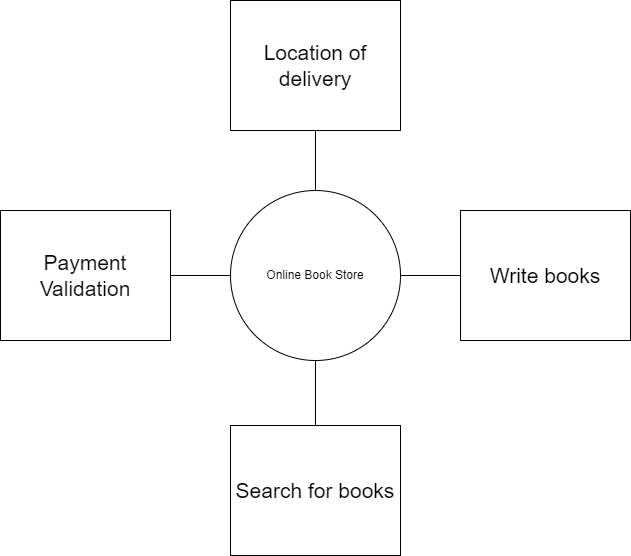

The diagram above was exported from draw.io. Its source (the exported page's mxGraphModel, read from the mxfile embedded in the PNG):
<mxGraphModel dx="1139" dy="766" grid="1" gridSize="10" guides="1" tooltips="1" connect="1" arrows="1" fold="1" page="1" pageScale="1" pageWidth="850" pageHeight="1100" math="0" shadow="0">
  <root>
    <mxCell id="0" />
    <mxCell id="1" parent="0" />
    <mxCell id="yrYiaDA1_JK7wrW3Mqe--1" value="Online Book Store" style="ellipse;whiteSpace=wrap;html=1;aspect=fixed;" vertex="1" parent="1">
      <mxGeometry x="350" y="250" width="170" height="170" as="geometry" />
    </mxCell>
    <mxCell id="yrYiaDA1_JK7wrW3Mqe--2" value="" style="endArrow=none;html=1;rounded=0;exitX=1;exitY=0.5;exitDx=0;exitDy=0;" edge="1" parent="1" source="yrYiaDA1_JK7wrW3Mqe--1" target="yrYiaDA1_JK7wrW3Mqe--3">
      <mxGeometry width="50" height="50" relative="1" as="geometry">
        <mxPoint x="400" y="660" as="sourcePoint" />
        <mxPoint x="620" y="335" as="targetPoint" />
      </mxGeometry>
    </mxCell>
    <mxCell id="yrYiaDA1_JK7wrW3Mqe--3" value="&lt;font style=&quot;font-size: 21px;&quot;&gt;Write books&lt;/font&gt;" style="rounded=0;whiteSpace=wrap;html=1;" vertex="1" parent="1">
      <mxGeometry x="580" y="270" width="170" height="130" as="geometry" />
    </mxCell>
    <mxCell id="yrYiaDA1_JK7wrW3Mqe--4" value="&lt;font style=&quot;font-size: 21px;&quot;&gt;Payment Validation&lt;/font&gt;" style="rounded=0;whiteSpace=wrap;html=1;" vertex="1" parent="1">
      <mxGeometry x="120" y="270" width="170" height="130" as="geometry" />
    </mxCell>
    <mxCell id="yrYiaDA1_JK7wrW3Mqe--5" value="" style="endArrow=none;html=1;rounded=0;entryX=0;entryY=0.5;entryDx=0;entryDy=0;" edge="1" parent="1" source="yrYiaDA1_JK7wrW3Mqe--4" target="yrYiaDA1_JK7wrW3Mqe--1">
      <mxGeometry width="50" height="50" relative="1" as="geometry">
        <mxPoint x="400" y="410" as="sourcePoint" />
        <mxPoint x="450" y="360" as="targetPoint" />
      </mxGeometry>
    </mxCell>
    <mxCell id="yrYiaDA1_JK7wrW3Mqe--6" value="&lt;span style=&quot;font-size: 21px;&quot;&gt;Location of delivery&lt;/span&gt;" style="rounded=0;whiteSpace=wrap;html=1;" vertex="1" parent="1">
      <mxGeometry x="350" y="60" width="170" height="130" as="geometry" />
    </mxCell>
    <mxCell id="yrYiaDA1_JK7wrW3Mqe--7" value="" style="endArrow=none;html=1;rounded=0;entryX=0.5;entryY=1;entryDx=0;entryDy=0;exitX=0.5;exitY=0;exitDx=0;exitDy=0;" edge="1" parent="1" source="yrYiaDA1_JK7wrW3Mqe--1" target="yrYiaDA1_JK7wrW3Mqe--6">
      <mxGeometry width="50" height="50" relative="1" as="geometry">
        <mxPoint x="400" y="410" as="sourcePoint" />
        <mxPoint x="450" y="360" as="targetPoint" />
      </mxGeometry>
    </mxCell>
    <mxCell id="yrYiaDA1_JK7wrW3Mqe--8" value="&lt;font style=&quot;font-size: 21px;&quot;&gt;Search for books&lt;/font&gt;" style="rounded=0;whiteSpace=wrap;html=1;" vertex="1" parent="1">
      <mxGeometry x="350" y="485" width="170" height="130" as="geometry" />
    </mxCell>
    <mxCell id="yrYiaDA1_JK7wrW3Mqe--9" value="" style="endArrow=none;html=1;rounded=0;entryX=0.5;entryY=1;entryDx=0;entryDy=0;exitX=0.5;exitY=0;exitDx=0;exitDy=0;" edge="1" parent="1" source="yrYiaDA1_JK7wrW3Mqe--8" target="yrYiaDA1_JK7wrW3Mqe--1">
      <mxGeometry width="50" height="50" relative="1" as="geometry">
        <mxPoint x="400" y="420" as="sourcePoint" />
        <mxPoint x="450" y="370" as="targetPoint" />
      </mxGeometry>
    </mxCell>
  </root>
</mxGraphModel>